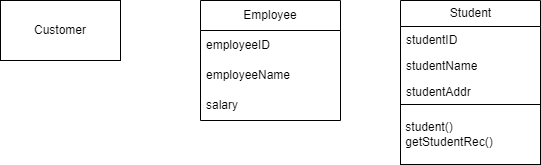

The diagram above was exported from draw.io. Its source (the exported page's mxGraphModel, read from the mxfile embedded in the PNG):
<mxGraphModel dx="1130" dy="536" grid="1" gridSize="10" guides="1" tooltips="1" connect="1" arrows="1" fold="1" page="1" pageScale="1" pageWidth="827" pageHeight="1169" math="0" shadow="0">
  <root>
    <mxCell id="0" />
    <mxCell id="1" parent="0" />
    <mxCell id="2" value="Customer" style="rounded=0;whiteSpace=wrap;html=1;" vertex="1" parent="1">
      <mxGeometry x="110" y="260" width="120" height="60" as="geometry" />
    </mxCell>
    <mxCell id="3" value="Employee" style="swimlane;fontStyle=0;childLayout=stackLayout;horizontal=1;startSize=30;horizontalStack=0;resizeParent=1;resizeParentMax=0;resizeLast=0;collapsible=1;marginBottom=0;whiteSpace=wrap;html=1;" vertex="1" parent="1">
      <mxGeometry x="310" y="260" width="140" height="120" as="geometry" />
    </mxCell>
    <mxCell id="4" value="employeeID" style="text;strokeColor=none;fillColor=none;align=left;verticalAlign=middle;spacingLeft=4;spacingRight=4;overflow=hidden;points=[[0,0.5],[1,0.5]];portConstraint=eastwest;rotatable=0;whiteSpace=wrap;html=1;" vertex="1" parent="3">
      <mxGeometry y="30" width="140" height="30" as="geometry" />
    </mxCell>
    <mxCell id="5" value="employeeName" style="text;strokeColor=none;fillColor=none;align=left;verticalAlign=middle;spacingLeft=4;spacingRight=4;overflow=hidden;points=[[0,0.5],[1,0.5]];portConstraint=eastwest;rotatable=0;whiteSpace=wrap;html=1;" vertex="1" parent="3">
      <mxGeometry y="60" width="140" height="30" as="geometry" />
    </mxCell>
    <mxCell id="6" value="salary" style="text;strokeColor=none;fillColor=none;align=left;verticalAlign=middle;spacingLeft=4;spacingRight=4;overflow=hidden;points=[[0,0.5],[1,0.5]];portConstraint=eastwest;rotatable=0;whiteSpace=wrap;html=1;" vertex="1" parent="3">
      <mxGeometry y="90" width="140" height="30" as="geometry" />
    </mxCell>
    <mxCell id="7" value="" style="group" vertex="1" connectable="0" parent="1">
      <mxGeometry x="510" y="260" width="140" height="164" as="geometry" />
    </mxCell>
    <mxCell id="8" value="Student" style="swimlane;fontStyle=0;childLayout=stackLayout;horizontal=1;startSize=26;fillColor=none;horizontalStack=0;resizeParent=1;resizeParentMax=0;resizeLast=0;collapsible=1;marginBottom=0;html=1;" vertex="1" parent="7">
      <mxGeometry width="140" height="104" as="geometry" />
    </mxCell>
    <mxCell id="9" value="studentID" style="text;strokeColor=none;fillColor=none;align=left;verticalAlign=top;spacingLeft=4;spacingRight=4;overflow=hidden;rotatable=0;points=[[0,0.5],[1,0.5]];portConstraint=eastwest;whiteSpace=wrap;html=1;" vertex="1" parent="8">
      <mxGeometry y="26" width="140" height="26" as="geometry" />
    </mxCell>
    <mxCell id="10" value="studentName" style="text;strokeColor=none;fillColor=none;align=left;verticalAlign=top;spacingLeft=4;spacingRight=4;overflow=hidden;rotatable=0;points=[[0,0.5],[1,0.5]];portConstraint=eastwest;whiteSpace=wrap;html=1;" vertex="1" parent="8">
      <mxGeometry y="52" width="140" height="26" as="geometry" />
    </mxCell>
    <mxCell id="11" value="studentAddr" style="text;strokeColor=none;fillColor=none;align=left;verticalAlign=top;spacingLeft=4;spacingRight=4;overflow=hidden;rotatable=0;points=[[0,0.5],[1,0.5]];portConstraint=eastwest;whiteSpace=wrap;html=1;" vertex="1" parent="8">
      <mxGeometry y="78" width="140" height="26" as="geometry" />
    </mxCell>
    <mxCell id="12" value="&lt;div style=&quot;&quot;&gt;&lt;span style=&quot;background-color: initial;&quot;&gt;&amp;nbsp;student()&lt;/span&gt;&lt;/div&gt;&lt;div style=&quot;&quot;&gt;&lt;span style=&quot;background-color: initial;&quot;&gt;&amp;nbsp;getStudentRec()&lt;/span&gt;&lt;/div&gt;" style="whiteSpace=wrap;html=1;fillColor=none;fontStyle=0;startSize=26;align=left;" vertex="1" parent="7">
      <mxGeometry y="104" width="140" height="60" as="geometry" />
    </mxCell>
    <mxCell id="13" value="" style="edgeStyle=none;html=1;" edge="1" parent="7" source="8" target="12">
      <mxGeometry relative="1" as="geometry" />
    </mxCell>
  </root>
</mxGraphModel>